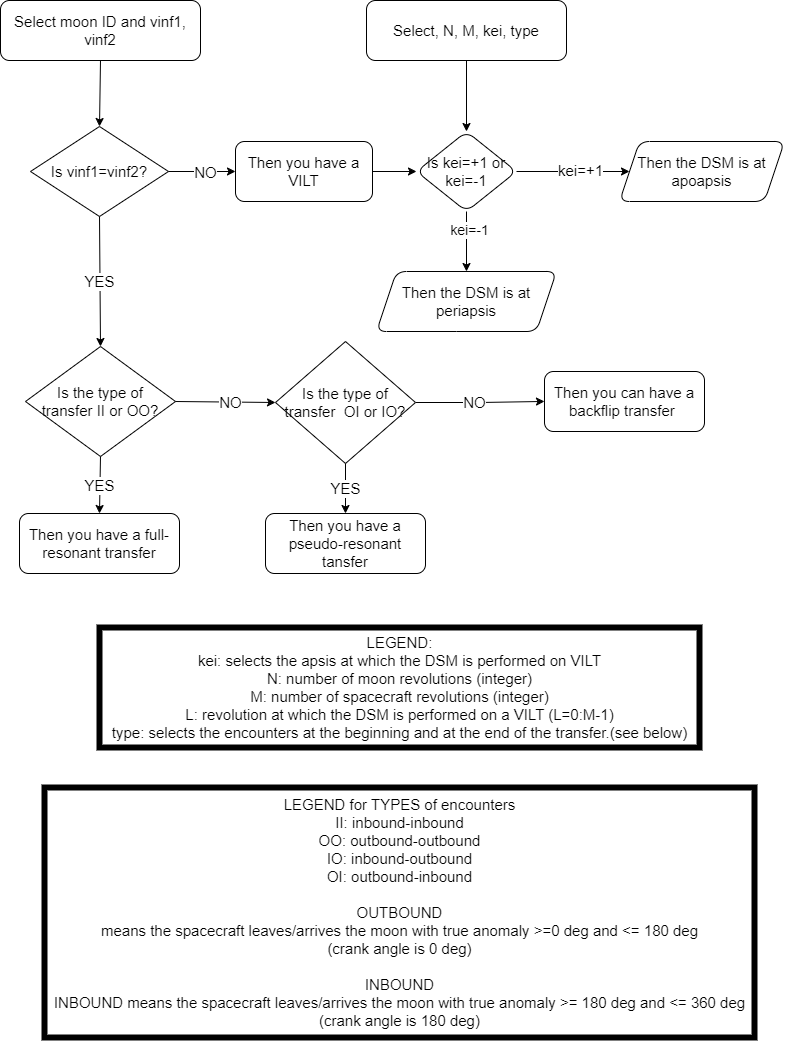

The diagram above was exported from draw.io. Its source (the exported page's mxGraphModel, read from the mxfile embedded in the PNG):
<mxGraphModel dx="1687" dy="868" grid="1" gridSize="10" guides="1" tooltips="1" connect="1" arrows="1" fold="1" page="1" pageScale="1" pageWidth="827" pageHeight="1169" background="#ffffff" math="0" shadow="0">
  <root>
    <mxCell id="0" />
    <mxCell id="1" parent="0" />
    <mxCell id="esa5ydYms_rIctFWQ4A4-2" value="Select moon ID and vinf1, vinf2" style="rounded=1;whiteSpace=wrap;html=1;fontSize=15;" vertex="1" parent="1">
      <mxGeometry x="26" y="30" width="200" height="60" as="geometry" />
    </mxCell>
    <mxCell id="esa5ydYms_rIctFWQ4A4-3" value="" style="endArrow=classic;html=1;rounded=0;exitX=0.5;exitY=1;exitDx=0;exitDy=0;entryX=0.5;entryY=0;entryDx=0;entryDy=0;fontSize=15;" edge="1" parent="1" source="esa5ydYms_rIctFWQ4A4-2" target="esa5ydYms_rIctFWQ4A4-5">
      <mxGeometry width="50" height="50" relative="1" as="geometry">
        <mxPoint x="146" y="100" as="sourcePoint" />
        <mxPoint x="146" y="140" as="targetPoint" />
      </mxGeometry>
    </mxCell>
    <mxCell id="esa5ydYms_rIctFWQ4A4-5" value="Is vinf1=vinf2?" style="rhombus;whiteSpace=wrap;html=1;fontSize=15;" vertex="1" parent="1">
      <mxGeometry x="56" y="156" width="138" height="90" as="geometry" />
    </mxCell>
    <mxCell id="esa5ydYms_rIctFWQ4A4-6" value="" style="endArrow=classic;html=1;rounded=0;exitX=0.5;exitY=1;exitDx=0;exitDy=0;entryX=0.5;entryY=0;entryDx=0;entryDy=0;fontSize=15;" edge="1" parent="1" source="esa5ydYms_rIctFWQ4A4-5" target="esa5ydYms_rIctFWQ4A4-12">
      <mxGeometry width="50" height="50" relative="1" as="geometry">
        <mxPoint x="406" y="280" as="sourcePoint" />
        <mxPoint x="146" y="320" as="targetPoint" />
      </mxGeometry>
    </mxCell>
    <mxCell id="esa5ydYms_rIctFWQ4A4-7" value="YES" style="edgeLabel;html=1;align=center;verticalAlign=middle;resizable=0;points=[];fontSize=15;" vertex="1" connectable="0" parent="esa5ydYms_rIctFWQ4A4-6">
      <mxGeometry x="0.0031" y="-1" relative="1" as="geometry">
        <mxPoint as="offset" />
      </mxGeometry>
    </mxCell>
    <mxCell id="esa5ydYms_rIctFWQ4A4-8" value="" style="endArrow=classic;html=1;rounded=0;exitX=1;exitY=0.5;exitDx=0;exitDy=0;entryX=0;entryY=0.5;entryDx=0;entryDy=0;fontSize=15;" edge="1" parent="1" source="esa5ydYms_rIctFWQ4A4-5" target="esa5ydYms_rIctFWQ4A4-10">
      <mxGeometry width="50" height="50" relative="1" as="geometry">
        <mxPoint x="450" y="280" as="sourcePoint" />
        <mxPoint x="360" y="185" as="targetPoint" />
      </mxGeometry>
    </mxCell>
    <mxCell id="esa5ydYms_rIctFWQ4A4-9" value="NO" style="edgeLabel;html=1;align=center;verticalAlign=middle;resizable=0;points=[];fontSize=15;" vertex="1" connectable="0" parent="esa5ydYms_rIctFWQ4A4-8">
      <mxGeometry x="0.0785" relative="1" as="geometry">
        <mxPoint as="offset" />
      </mxGeometry>
    </mxCell>
    <mxCell id="esa5ydYms_rIctFWQ4A4-42" value="" style="edgeStyle=orthogonalEdgeStyle;rounded=0;orthogonalLoop=1;jettySize=auto;html=1;fontSize=15;" edge="1" parent="1" source="esa5ydYms_rIctFWQ4A4-10" target="esa5ydYms_rIctFWQ4A4-41">
      <mxGeometry relative="1" as="geometry" />
    </mxCell>
    <mxCell id="esa5ydYms_rIctFWQ4A4-10" value="Then you have a VILT" style="rounded=1;whiteSpace=wrap;html=1;fontSize=15;" vertex="1" parent="1">
      <mxGeometry x="261" y="171" width="137" height="60" as="geometry" />
    </mxCell>
    <mxCell id="esa5ydYms_rIctFWQ4A4-12" value="Is the type of transfer&amp;nbsp;&lt;span style=&quot;background-color: initial; font-size: 15px;&quot;&gt;II or OO?&lt;/span&gt;" style="rhombus;whiteSpace=wrap;html=1;fontSize=15;" vertex="1" parent="1">
      <mxGeometry x="51" y="376" width="150" height="110" as="geometry" />
    </mxCell>
    <mxCell id="esa5ydYms_rIctFWQ4A4-13" value="" style="endArrow=classic;html=1;rounded=0;exitX=0.5;exitY=1;exitDx=0;exitDy=0;entryX=0.5;entryY=0;entryDx=0;entryDy=0;fontSize=15;" edge="1" parent="1" source="esa5ydYms_rIctFWQ4A4-12" target="esa5ydYms_rIctFWQ4A4-15">
      <mxGeometry width="50" height="50" relative="1" as="geometry">
        <mxPoint x="176" y="506" as="sourcePoint" />
        <mxPoint x="146" y="546" as="targetPoint" />
      </mxGeometry>
    </mxCell>
    <mxCell id="esa5ydYms_rIctFWQ4A4-14" value="YES" style="edgeLabel;html=1;align=center;verticalAlign=middle;resizable=0;points=[];fontSize=15;" vertex="1" connectable="0" parent="esa5ydYms_rIctFWQ4A4-13">
      <mxGeometry x="0.0031" y="-1" relative="1" as="geometry">
        <mxPoint as="offset" />
      </mxGeometry>
    </mxCell>
    <mxCell id="esa5ydYms_rIctFWQ4A4-15" value="Then you have a full-resonant transfer" style="rounded=1;whiteSpace=wrap;html=1;fontSize=15;" vertex="1" parent="1">
      <mxGeometry x="45" y="543" width="160" height="60" as="geometry" />
    </mxCell>
    <mxCell id="esa5ydYms_rIctFWQ4A4-18" value="" style="endArrow=classic;html=1;rounded=0;exitX=1;exitY=0.5;exitDx=0;exitDy=0;entryX=0;entryY=0.5;entryDx=0;entryDy=0;fontSize=15;" edge="1" parent="1" source="esa5ydYms_rIctFWQ4A4-12" target="esa5ydYms_rIctFWQ4A4-21">
      <mxGeometry width="50" height="50" relative="1" as="geometry">
        <mxPoint x="245" y="430.58000000000004" as="sourcePoint" />
        <mxPoint x="320" y="431" as="targetPoint" />
      </mxGeometry>
    </mxCell>
    <mxCell id="esa5ydYms_rIctFWQ4A4-19" value="NO" style="edgeLabel;html=1;align=center;verticalAlign=middle;resizable=0;points=[];fontSize=15;" vertex="1" connectable="0" parent="esa5ydYms_rIctFWQ4A4-18">
      <mxGeometry x="0.0785" relative="1" as="geometry">
        <mxPoint as="offset" />
      </mxGeometry>
    </mxCell>
    <mxCell id="esa5ydYms_rIctFWQ4A4-30" value="" style="edgeStyle=orthogonalEdgeStyle;rounded=0;orthogonalLoop=1;jettySize=auto;html=1;fontSize=15;" edge="1" parent="1" source="esa5ydYms_rIctFWQ4A4-21" target="esa5ydYms_rIctFWQ4A4-29">
      <mxGeometry relative="1" as="geometry" />
    </mxCell>
    <mxCell id="esa5ydYms_rIctFWQ4A4-31" value="NO" style="edgeLabel;html=1;align=center;verticalAlign=middle;resizable=0;points=[];fontSize=15;" vertex="1" connectable="0" parent="esa5ydYms_rIctFWQ4A4-30">
      <mxGeometry x="-0.0952" y="1" relative="1" as="geometry">
        <mxPoint as="offset" />
      </mxGeometry>
    </mxCell>
    <mxCell id="esa5ydYms_rIctFWQ4A4-21" value="Is the type of transfer&amp;nbsp; OI or IO?" style="rhombus;whiteSpace=wrap;html=1;fontSize=15;" vertex="1" parent="1">
      <mxGeometry x="301" y="371" width="140" height="122" as="geometry" />
    </mxCell>
    <mxCell id="esa5ydYms_rIctFWQ4A4-22" value="" style="endArrow=classic;html=1;rounded=0;exitX=0.5;exitY=1;exitDx=0;exitDy=0;entryX=0.5;entryY=0;entryDx=0;entryDy=0;fontSize=15;" edge="1" parent="1" source="esa5ydYms_rIctFWQ4A4-21" target="esa5ydYms_rIctFWQ4A4-24">
      <mxGeometry width="50" height="50" relative="1" as="geometry">
        <mxPoint x="391.5" y="506" as="sourcePoint" />
        <mxPoint x="390" y="546" as="targetPoint" />
      </mxGeometry>
    </mxCell>
    <mxCell id="esa5ydYms_rIctFWQ4A4-23" value="YES" style="edgeLabel;html=1;align=center;verticalAlign=middle;resizable=0;points=[];fontSize=15;" vertex="1" connectable="0" parent="esa5ydYms_rIctFWQ4A4-22">
      <mxGeometry x="0.0031" y="-1" relative="1" as="geometry">
        <mxPoint as="offset" />
      </mxGeometry>
    </mxCell>
    <mxCell id="esa5ydYms_rIctFWQ4A4-24" value="Then you have a pseudo-resonant tansfer" style="rounded=1;whiteSpace=wrap;html=1;fontSize=15;" vertex="1" parent="1">
      <mxGeometry x="291" y="543" width="160" height="60" as="geometry" />
    </mxCell>
    <mxCell id="esa5ydYms_rIctFWQ4A4-29" value="Then you can have a backflip transfer&lt;span style=&quot;background-color: initial; font-size: 15px;&quot;&gt;&amp;nbsp;&lt;/span&gt;" style="rounded=1;whiteSpace=wrap;html=1;fontSize=15;" vertex="1" parent="1">
      <mxGeometry x="570" y="401" width="160" height="60" as="geometry" />
    </mxCell>
    <mxCell id="esa5ydYms_rIctFWQ4A4-43" value="" style="edgeStyle=orthogonalEdgeStyle;rounded=0;orthogonalLoop=1;jettySize=auto;html=1;fontSize=15;" edge="1" parent="1" source="esa5ydYms_rIctFWQ4A4-38" target="esa5ydYms_rIctFWQ4A4-41">
      <mxGeometry relative="1" as="geometry" />
    </mxCell>
    <mxCell id="esa5ydYms_rIctFWQ4A4-38" value="Select, N, M, kei, type" style="rounded=1;whiteSpace=wrap;html=1;fontSize=15;" vertex="1" parent="1">
      <mxGeometry x="392" y="30" width="200" height="60" as="geometry" />
    </mxCell>
    <mxCell id="esa5ydYms_rIctFWQ4A4-49" value="" style="edgeStyle=orthogonalEdgeStyle;rounded=0;orthogonalLoop=1;jettySize=auto;html=1;fontSize=15;" edge="1" parent="1" source="esa5ydYms_rIctFWQ4A4-41" target="esa5ydYms_rIctFWQ4A4-48">
      <mxGeometry relative="1" as="geometry" />
    </mxCell>
    <mxCell id="esa5ydYms_rIctFWQ4A4-55" value="kei=+1" style="edgeLabel;html=1;align=center;verticalAlign=middle;resizable=0;points=[];fontSize=15;" vertex="1" connectable="0" parent="esa5ydYms_rIctFWQ4A4-49">
      <mxGeometry x="0.1198" y="2" relative="1" as="geometry">
        <mxPoint as="offset" />
      </mxGeometry>
    </mxCell>
    <mxCell id="esa5ydYms_rIctFWQ4A4-61" value="" style="edgeStyle=orthogonalEdgeStyle;rounded=0;orthogonalLoop=1;jettySize=auto;html=1;" edge="1" parent="1" source="esa5ydYms_rIctFWQ4A4-41" target="esa5ydYms_rIctFWQ4A4-57">
      <mxGeometry relative="1" as="geometry" />
    </mxCell>
    <mxCell id="esa5ydYms_rIctFWQ4A4-62" value="kei=-1" style="edgeLabel;html=1;align=center;verticalAlign=middle;resizable=0;points=[];fontSize=14;" vertex="1" connectable="0" parent="esa5ydYms_rIctFWQ4A4-61">
      <mxGeometry x="-0.3778" y="2" relative="1" as="geometry">
        <mxPoint as="offset" />
      </mxGeometry>
    </mxCell>
    <mxCell id="esa5ydYms_rIctFWQ4A4-41" value="Is kei=+1 or kei=-1" style="rhombus;whiteSpace=wrap;html=1;rounded=1;fontSize=15;" vertex="1" parent="1">
      <mxGeometry x="442" y="161" width="100" height="80" as="geometry" />
    </mxCell>
    <mxCell id="esa5ydYms_rIctFWQ4A4-48" value="Then the DSM is at apoapsis" style="shape=parallelogram;perimeter=parallelogramPerimeter;whiteSpace=wrap;html=1;fixedSize=1;rounded=1;fontSize=15;" vertex="1" parent="1">
      <mxGeometry x="645" y="171" width="165" height="60" as="geometry" />
    </mxCell>
    <mxCell id="esa5ydYms_rIctFWQ4A4-57" value="Then the DSM is at periapsis" style="shape=parallelogram;perimeter=parallelogramPerimeter;whiteSpace=wrap;html=1;fixedSize=1;rounded=1;fontSize=15;" vertex="1" parent="1">
      <mxGeometry x="402" y="301" width="180" height="60" as="geometry" />
    </mxCell>
    <mxCell id="esa5ydYms_rIctFWQ4A4-59" value="LEGEND:&lt;div style=&quot;font-size: 15px;&quot;&gt;kei: selects the apsis at which the DSM is performed on VILT&lt;/div&gt;&lt;div style=&quot;font-size: 15px;&quot;&gt;N: number of moon revolutions (integer)&lt;/div&gt;&lt;div style=&quot;font-size: 15px;&quot;&gt;M: number of spacecraft revolutions (integer)&lt;/div&gt;&lt;div style=&quot;font-size: 15px;&quot;&gt;L: revolution at which the DSM is performed on a VILT (L=0:M-1)&lt;/div&gt;&lt;div style=&quot;font-size: 15px;&quot;&gt;type: selects the encounters at the beginning and at the end of the transfer.(see below)&lt;/div&gt;" style="text;html=1;align=center;verticalAlign=middle;resizable=0;points=[];autosize=1;strokeColor=default;fillColor=none;strokeWidth=6;fontSize=15;" vertex="1" parent="1">
      <mxGeometry x="125" y="657" width="600" height="120" as="geometry" />
    </mxCell>
    <mxCell id="esa5ydYms_rIctFWQ4A4-60" value="LEGEND for TYPES of encounters&lt;div style=&quot;font-size: 15px;&quot;&gt;II: inbound-inbound&lt;/div&gt;&lt;div style=&quot;font-size: 15px;&quot;&gt;OO: outbound-outbound&lt;/div&gt;&lt;div style=&quot;font-size: 15px;&quot;&gt;IO: inbound-&lt;span style=&quot;background-color: initial; font-size: 15px;&quot;&gt;outbound&lt;/span&gt;&lt;/div&gt;&lt;div style=&quot;font-size: 15px;&quot;&gt;OI: outbound-&lt;span style=&quot;background-color: initial; font-size: 15px;&quot;&gt;inbound&lt;/span&gt;&lt;/div&gt;&lt;div style=&quot;font-size: 15px;&quot;&gt;&lt;span style=&quot;background-color: initial; font-size: 15px;&quot;&gt;&lt;br style=&quot;font-size: 15px;&quot;&gt;&lt;/span&gt;&lt;/div&gt;&lt;div style=&quot;font-size: 15px;&quot;&gt;&lt;span style=&quot;background-color: initial; font-size: 15px;&quot;&gt;OUTBOUND&lt;/span&gt;&lt;/div&gt;&lt;div style=&quot;font-size: 15px;&quot;&gt;&lt;span style=&quot;background-color: initial; font-size: 15px;&quot;&gt;means the spacecraft leaves/arrives the moon with true anomaly &amp;gt;=0 deg and &amp;lt;= 180 deg&lt;/span&gt;&lt;/div&gt;&lt;div style=&quot;font-size: 15px;&quot;&gt;&lt;span style=&quot;background-color: initial; font-size: 15px;&quot;&gt;(crank angle is 0 deg)&lt;/span&gt;&lt;br style=&quot;font-size: 15px;&quot;&gt;&lt;/div&gt;&lt;div style=&quot;font-size: 15px;&quot;&gt;&lt;span style=&quot;background-color: initial; font-size: 15px;&quot;&gt;&lt;br&gt;&lt;/span&gt;&lt;/div&gt;&lt;div style=&quot;font-size: 15px;&quot;&gt;&lt;span style=&quot;background-color: initial; font-size: 15px;&quot;&gt;INBOUND&lt;/span&gt;&lt;/div&gt;&lt;div style=&quot;font-size: 15px;&quot;&gt;&lt;div style=&quot;border-color: var(--border-color); font-size: 15px;&quot;&gt;&lt;span style=&quot;border-color: var(--border-color); background-color: initial; font-size: 15px;&quot;&gt;INBOUND means the spacecraft leaves/arrives the moon with true anomaly &amp;gt;= 180 deg and &amp;lt;= 360 deg&lt;/span&gt;&lt;/div&gt;&lt;div style=&quot;border-color: var(--border-color); font-size: 15px;&quot;&gt;&lt;span style=&quot;border-color: var(--border-color); background-color: initial; font-size: 15px;&quot;&gt;(crank angle is 180 deg)&lt;/span&gt;&lt;/div&gt;&lt;/div&gt;" style="text;html=1;align=center;verticalAlign=middle;resizable=0;points=[];autosize=1;strokeColor=default;fillColor=none;strokeWidth=6;fontSize=15;" vertex="1" parent="1">
      <mxGeometry x="70" y="817" width="710" height="250" as="geometry" />
    </mxCell>
  </root>
</mxGraphModel>